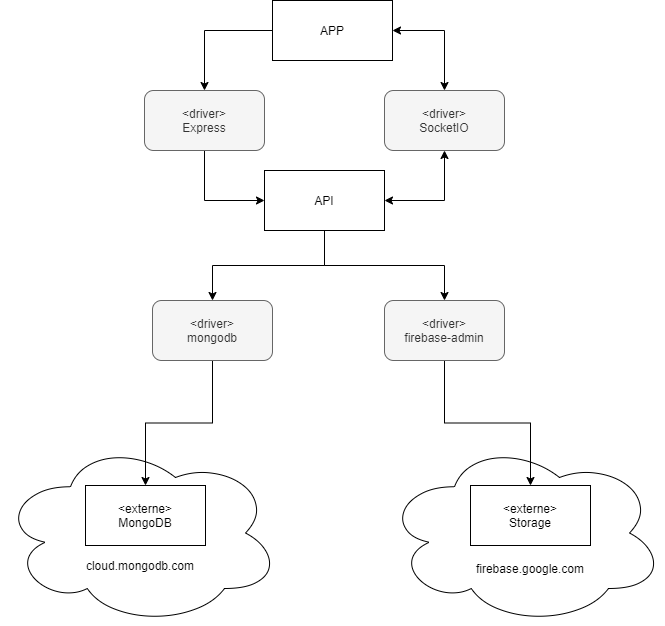

The diagram above was exported from draw.io. Its source (the exported page's mxGraphModel, read from the mxfile embedded in the PNG):
<mxGraphModel dx="1086" dy="816" grid="1" gridSize="10" guides="1" tooltips="1" connect="1" arrows="1" fold="1" page="1" pageScale="1" pageWidth="827" pageHeight="1169" math="0" shadow="0">
  <root>
    <mxCell id="WIyWlLk6GJQsqaUBKTNV-0" />
    <mxCell id="WIyWlLk6GJQsqaUBKTNV-1" parent="WIyWlLk6GJQsqaUBKTNV-0" />
    <mxCell id="vxjFveA3kltIvu52Dh2h-19" value="" style="ellipse;shape=cloud;whiteSpace=wrap;html=1;" vertex="1" parent="WIyWlLk6GJQsqaUBKTNV-1">
      <mxGeometry x="435" y="600" width="280" height="185" as="geometry" />
    </mxCell>
    <mxCell id="vxjFveA3kltIvu52Dh2h-20" value="firebase.google.com" style="text;html=1;strokeColor=none;fillColor=none;align=center;verticalAlign=middle;whiteSpace=wrap;rounded=0;" vertex="1" parent="WIyWlLk6GJQsqaUBKTNV-1">
      <mxGeometry x="511" y="717.5" width="140" height="20" as="geometry" />
    </mxCell>
    <mxCell id="vxjFveA3kltIvu52Dh2h-16" value="" style="ellipse;shape=cloud;whiteSpace=wrap;html=1;" vertex="1" parent="WIyWlLk6GJQsqaUBKTNV-1">
      <mxGeometry x="51" y="600" width="280" height="185" as="geometry" />
    </mxCell>
    <mxCell id="vxjFveA3kltIvu52Dh2h-10" style="edgeStyle=orthogonalEdgeStyle;rounded=0;orthogonalLoop=1;jettySize=auto;html=1;" edge="1" parent="WIyWlLk6GJQsqaUBKTNV-1" source="vxjFveA3kltIvu52Dh2h-0" target="vxjFveA3kltIvu52Dh2h-7">
      <mxGeometry relative="1" as="geometry" />
    </mxCell>
    <mxCell id="vxjFveA3kltIvu52Dh2h-0" value="APP" style="rounded=0;whiteSpace=wrap;html=1;" vertex="1" parent="WIyWlLk6GJQsqaUBKTNV-1">
      <mxGeometry x="323" y="160" width="120" height="60" as="geometry" />
    </mxCell>
    <mxCell id="vxjFveA3kltIvu52Dh2h-28" style="edgeStyle=orthogonalEdgeStyle;rounded=0;orthogonalLoop=1;jettySize=auto;html=1;entryX=0.5;entryY=0;entryDx=0;entryDy=0;" edge="1" parent="WIyWlLk6GJQsqaUBKTNV-1" source="vxjFveA3kltIvu52Dh2h-1" target="vxjFveA3kltIvu52Dh2h-22">
      <mxGeometry relative="1" as="geometry" />
    </mxCell>
    <mxCell id="vxjFveA3kltIvu52Dh2h-29" style="edgeStyle=orthogonalEdgeStyle;rounded=0;orthogonalLoop=1;jettySize=auto;html=1;entryX=0.5;entryY=0;entryDx=0;entryDy=0;" edge="1" parent="WIyWlLk6GJQsqaUBKTNV-1" source="vxjFveA3kltIvu52Dh2h-1" target="vxjFveA3kltIvu52Dh2h-21">
      <mxGeometry relative="1" as="geometry" />
    </mxCell>
    <mxCell id="vxjFveA3kltIvu52Dh2h-1" value="API" style="rounded=0;whiteSpace=wrap;html=1;" vertex="1" parent="WIyWlLk6GJQsqaUBKTNV-1">
      <mxGeometry x="315" y="330" width="120" height="60" as="geometry" />
    </mxCell>
    <mxCell id="vxjFveA3kltIvu52Dh2h-2" value="&amp;lt;externe&amp;gt;&lt;br&gt;MongoDB" style="rounded=0;whiteSpace=wrap;html=1;" vertex="1" parent="WIyWlLk6GJQsqaUBKTNV-1">
      <mxGeometry x="136" y="645" width="120" height="60" as="geometry" />
    </mxCell>
    <mxCell id="vxjFveA3kltIvu52Dh2h-3" value="&amp;lt;externe&amp;gt;&lt;br&gt;Storage" style="rounded=0;whiteSpace=wrap;html=1;" vertex="1" parent="WIyWlLk6GJQsqaUBKTNV-1">
      <mxGeometry x="521" y="645" width="120" height="60" as="geometry" />
    </mxCell>
    <mxCell id="vxjFveA3kltIvu52Dh2h-11" style="edgeStyle=orthogonalEdgeStyle;rounded=0;orthogonalLoop=1;jettySize=auto;html=1;entryX=0;entryY=0.5;entryDx=0;entryDy=0;" edge="1" parent="WIyWlLk6GJQsqaUBKTNV-1" source="vxjFveA3kltIvu52Dh2h-7" target="vxjFveA3kltIvu52Dh2h-1">
      <mxGeometry relative="1" as="geometry" />
    </mxCell>
    <mxCell id="vxjFveA3kltIvu52Dh2h-7" value="&amp;lt;driver&amp;gt;&lt;br&gt;Express" style="rounded=1;whiteSpace=wrap;html=1;fillColor=#f5f5f5;strokeColor=#666666;fontColor=#333333;" vertex="1" parent="WIyWlLk6GJQsqaUBKTNV-1">
      <mxGeometry x="195" y="250" width="120" height="60" as="geometry" />
    </mxCell>
    <mxCell id="vxjFveA3kltIvu52Dh2h-8" value="&amp;lt;driver&amp;gt;&lt;br&gt;SocketIO" style="rounded=1;whiteSpace=wrap;html=1;fillColor=#f5f5f5;strokeColor=#666666;fontColor=#333333;" vertex="1" parent="WIyWlLk6GJQsqaUBKTNV-1">
      <mxGeometry x="435" y="250" width="120" height="60" as="geometry" />
    </mxCell>
    <mxCell id="vxjFveA3kltIvu52Dh2h-14" value="" style="endArrow=classic;startArrow=classic;html=1;entryX=1;entryY=0.5;entryDx=0;entryDy=0;exitX=0.5;exitY=0;exitDx=0;exitDy=0;edgeStyle=orthogonalEdgeStyle;rounded=0;" edge="1" parent="WIyWlLk6GJQsqaUBKTNV-1" source="vxjFveA3kltIvu52Dh2h-8" target="vxjFveA3kltIvu52Dh2h-0">
      <mxGeometry width="50" height="50" relative="1" as="geometry">
        <mxPoint x="580" y="240" as="sourcePoint" />
        <mxPoint x="630" y="190" as="targetPoint" />
      </mxGeometry>
    </mxCell>
    <mxCell id="vxjFveA3kltIvu52Dh2h-15" value="" style="endArrow=classic;startArrow=classic;html=1;entryX=0.5;entryY=1;entryDx=0;entryDy=0;exitX=1;exitY=0.5;exitDx=0;exitDy=0;edgeStyle=orthogonalEdgeStyle;elbow=vertical;rounded=0;" edge="1" parent="WIyWlLk6GJQsqaUBKTNV-1" source="vxjFveA3kltIvu52Dh2h-1" target="vxjFveA3kltIvu52Dh2h-8">
      <mxGeometry width="50" height="50" relative="1" as="geometry">
        <mxPoint x="480" y="450" as="sourcePoint" />
        <mxPoint x="530" y="400" as="targetPoint" />
      </mxGeometry>
    </mxCell>
    <mxCell id="vxjFveA3kltIvu52Dh2h-17" value="cloud.mongodb.com" style="text;html=1;strokeColor=none;fillColor=none;align=center;verticalAlign=middle;whiteSpace=wrap;rounded=0;" vertex="1" parent="WIyWlLk6GJQsqaUBKTNV-1">
      <mxGeometry x="121" y="715" width="140" height="20" as="geometry" />
    </mxCell>
    <mxCell id="vxjFveA3kltIvu52Dh2h-30" style="edgeStyle=orthogonalEdgeStyle;rounded=0;orthogonalLoop=1;jettySize=auto;html=1;entryX=0.5;entryY=0;entryDx=0;entryDy=0;" edge="1" parent="WIyWlLk6GJQsqaUBKTNV-1" source="vxjFveA3kltIvu52Dh2h-21" target="vxjFveA3kltIvu52Dh2h-3">
      <mxGeometry relative="1" as="geometry" />
    </mxCell>
    <mxCell id="vxjFveA3kltIvu52Dh2h-21" value="&amp;lt;driver&amp;gt;&lt;br&gt;firebase-admin" style="rounded=1;whiteSpace=wrap;html=1;fillColor=#f5f5f5;strokeColor=#666666;fontColor=#333333;" vertex="1" parent="WIyWlLk6GJQsqaUBKTNV-1">
      <mxGeometry x="435" y="460" width="120" height="60" as="geometry" />
    </mxCell>
    <mxCell id="vxjFveA3kltIvu52Dh2h-27" style="edgeStyle=orthogonalEdgeStyle;rounded=0;orthogonalLoop=1;jettySize=auto;html=1;entryX=0.5;entryY=0;entryDx=0;entryDy=0;" edge="1" parent="WIyWlLk6GJQsqaUBKTNV-1" source="vxjFveA3kltIvu52Dh2h-22" target="vxjFveA3kltIvu52Dh2h-2">
      <mxGeometry relative="1" as="geometry" />
    </mxCell>
    <mxCell id="vxjFveA3kltIvu52Dh2h-22" value="&amp;lt;driver&amp;gt;&lt;br&gt;mongodb" style="rounded=1;whiteSpace=wrap;html=1;fillColor=#f5f5f5;strokeColor=#666666;fontColor=#333333;" vertex="1" parent="WIyWlLk6GJQsqaUBKTNV-1">
      <mxGeometry x="203" y="460" width="120" height="60" as="geometry" />
    </mxCell>
  </root>
</mxGraphModel>